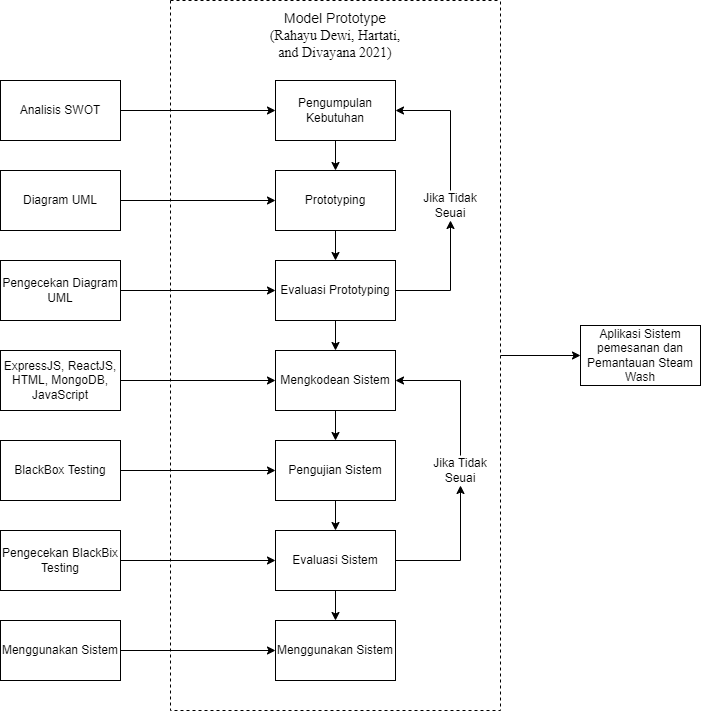

The diagram above was exported from draw.io. Its source (the exported page's mxGraphModel, read from the mxfile embedded in the PNG):
<mxGraphModel dx="1902" dy="2065" grid="1" gridSize="10" guides="1" tooltips="1" connect="1" arrows="1" fold="1" page="1" pageScale="1" pageWidth="850" pageHeight="1100" math="0" shadow="0">
  <root>
    <mxCell id="0" />
    <mxCell id="1" parent="0" />
    <mxCell id="J4RM5Hf-OIOi8YN9cu_P-5" value="" style="edgeStyle=orthogonalEdgeStyle;rounded=0;orthogonalLoop=1;jettySize=auto;html=1;" parent="1" source="J4RM5Hf-OIOi8YN9cu_P-1" target="J4RM5Hf-OIOi8YN9cu_P-2" edge="1">
      <mxGeometry relative="1" as="geometry" />
    </mxCell>
    <mxCell id="J4RM5Hf-OIOi8YN9cu_P-1" value="Pengumpulan Kebutuhan" style="rounded=0;whiteSpace=wrap;html=1;" parent="1" vertex="1">
      <mxGeometry x="365" y="50" width="120" height="60" as="geometry" />
    </mxCell>
    <mxCell id="J4RM5Hf-OIOi8YN9cu_P-6" value="" style="edgeStyle=orthogonalEdgeStyle;rounded=0;orthogonalLoop=1;jettySize=auto;html=1;" parent="1" source="J4RM5Hf-OIOi8YN9cu_P-2" target="J4RM5Hf-OIOi8YN9cu_P-3" edge="1">
      <mxGeometry relative="1" as="geometry" />
    </mxCell>
    <mxCell id="J4RM5Hf-OIOi8YN9cu_P-2" value="Prototyping" style="rounded=0;whiteSpace=wrap;html=1;" parent="1" vertex="1">
      <mxGeometry x="365" y="140" width="120" height="60" as="geometry" />
    </mxCell>
    <mxCell id="J4RM5Hf-OIOi8YN9cu_P-7" value="" style="edgeStyle=orthogonalEdgeStyle;rounded=0;orthogonalLoop=1;jettySize=auto;html=1;" parent="1" source="J4RM5Hf-OIOi8YN9cu_P-3" target="J4RM5Hf-OIOi8YN9cu_P-4" edge="1">
      <mxGeometry relative="1" as="geometry" />
    </mxCell>
    <mxCell id="QezKtUm_u-mZZT4BnWqe-3" style="edgeStyle=orthogonalEdgeStyle;rounded=0;orthogonalLoop=1;jettySize=auto;html=1;entryX=0.5;entryY=1;entryDx=0;entryDy=0;" edge="1" parent="1" source="J4RM5Hf-OIOi8YN9cu_P-3" target="QezKtUm_u-mZZT4BnWqe-2">
      <mxGeometry relative="1" as="geometry">
        <Array as="points">
          <mxPoint x="540" y="260" />
        </Array>
      </mxGeometry>
    </mxCell>
    <mxCell id="J4RM5Hf-OIOi8YN9cu_P-3" value="Evaluasi Prototyping" style="rounded=0;whiteSpace=wrap;html=1;" parent="1" vertex="1">
      <mxGeometry x="365" y="230" width="120" height="60" as="geometry" />
    </mxCell>
    <mxCell id="J4RM5Hf-OIOi8YN9cu_P-9" value="" style="edgeStyle=orthogonalEdgeStyle;rounded=0;orthogonalLoop=1;jettySize=auto;html=1;" parent="1" source="J4RM5Hf-OIOi8YN9cu_P-4" target="J4RM5Hf-OIOi8YN9cu_P-8" edge="1">
      <mxGeometry relative="1" as="geometry" />
    </mxCell>
    <mxCell id="J4RM5Hf-OIOi8YN9cu_P-4" value="Mengkodean Sistem" style="rounded=0;whiteSpace=wrap;html=1;" parent="1" vertex="1">
      <mxGeometry x="365" y="320" width="120" height="60" as="geometry" />
    </mxCell>
    <mxCell id="J4RM5Hf-OIOi8YN9cu_P-11" value="" style="edgeStyle=orthogonalEdgeStyle;rounded=0;orthogonalLoop=1;jettySize=auto;html=1;" parent="1" source="J4RM5Hf-OIOi8YN9cu_P-8" target="J4RM5Hf-OIOi8YN9cu_P-10" edge="1">
      <mxGeometry relative="1" as="geometry" />
    </mxCell>
    <mxCell id="J4RM5Hf-OIOi8YN9cu_P-8" value="Pengujian Sistem" style="rounded=0;whiteSpace=wrap;html=1;" parent="1" vertex="1">
      <mxGeometry x="365" y="410" width="120" height="60" as="geometry" />
    </mxCell>
    <mxCell id="J4RM5Hf-OIOi8YN9cu_P-18" style="edgeStyle=orthogonalEdgeStyle;rounded=0;orthogonalLoop=1;jettySize=auto;html=1;" parent="1" source="J4RM5Hf-OIOi8YN9cu_P-10" target="J4RM5Hf-OIOi8YN9cu_P-14" edge="1">
      <mxGeometry relative="1" as="geometry" />
    </mxCell>
    <mxCell id="J4RM5Hf-OIOi8YN9cu_P-35" value="" style="edgeStyle=orthogonalEdgeStyle;rounded=0;orthogonalLoop=1;jettySize=auto;html=1;" parent="1" source="J4RM5Hf-OIOi8YN9cu_P-10" target="J4RM5Hf-OIOi8YN9cu_P-34" edge="1">
      <mxGeometry relative="1" as="geometry" />
    </mxCell>
    <mxCell id="J4RM5Hf-OIOi8YN9cu_P-10" value="Evaluasi Sistem" style="rounded=0;whiteSpace=wrap;html=1;" parent="1" vertex="1">
      <mxGeometry x="365" y="500" width="120" height="60" as="geometry" />
    </mxCell>
    <mxCell id="J4RM5Hf-OIOi8YN9cu_P-19" style="edgeStyle=orthogonalEdgeStyle;rounded=0;orthogonalLoop=1;jettySize=auto;html=1;entryX=1;entryY=0.5;entryDx=0;entryDy=0;" parent="1" source="J4RM5Hf-OIOi8YN9cu_P-14" target="J4RM5Hf-OIOi8YN9cu_P-4" edge="1">
      <mxGeometry relative="1" as="geometry">
        <Array as="points">
          <mxPoint x="550" y="350" />
        </Array>
      </mxGeometry>
    </mxCell>
    <mxCell id="J4RM5Hf-OIOi8YN9cu_P-14" value="Jika Tidak Seuai" style="text;html=1;strokeColor=none;fillColor=none;align=center;verticalAlign=middle;whiteSpace=wrap;rounded=0;" parent="1" vertex="1">
      <mxGeometry x="520" y="425" width="60" height="30" as="geometry" />
    </mxCell>
    <mxCell id="J4RM5Hf-OIOi8YN9cu_P-32" style="edgeStyle=orthogonalEdgeStyle;rounded=0;orthogonalLoop=1;jettySize=auto;html=1;entryX=0;entryY=0.5;entryDx=0;entryDy=0;" parent="1" source="J4RM5Hf-OIOi8YN9cu_P-20" target="J4RM5Hf-OIOi8YN9cu_P-1" edge="1">
      <mxGeometry relative="1" as="geometry" />
    </mxCell>
    <mxCell id="J4RM5Hf-OIOi8YN9cu_P-20" value="Analisis SWOT" style="rounded=0;whiteSpace=wrap;html=1;" parent="1" vertex="1">
      <mxGeometry x="90" y="50" width="120" height="60" as="geometry" />
    </mxCell>
    <mxCell id="J4RM5Hf-OIOi8YN9cu_P-31" style="edgeStyle=orthogonalEdgeStyle;rounded=0;orthogonalLoop=1;jettySize=auto;html=1;entryX=0;entryY=0.5;entryDx=0;entryDy=0;" parent="1" source="J4RM5Hf-OIOi8YN9cu_P-22" target="J4RM5Hf-OIOi8YN9cu_P-2" edge="1">
      <mxGeometry relative="1" as="geometry" />
    </mxCell>
    <mxCell id="J4RM5Hf-OIOi8YN9cu_P-22" value="Diagram UML" style="rounded=0;whiteSpace=wrap;html=1;" parent="1" vertex="1">
      <mxGeometry x="90" y="140" width="120" height="60" as="geometry" />
    </mxCell>
    <mxCell id="J4RM5Hf-OIOi8YN9cu_P-30" style="edgeStyle=orthogonalEdgeStyle;rounded=0;orthogonalLoop=1;jettySize=auto;html=1;entryX=0;entryY=0.5;entryDx=0;entryDy=0;" parent="1" source="J4RM5Hf-OIOi8YN9cu_P-23" target="J4RM5Hf-OIOi8YN9cu_P-3" edge="1">
      <mxGeometry relative="1" as="geometry" />
    </mxCell>
    <mxCell id="J4RM5Hf-OIOi8YN9cu_P-23" value="Pengecekan Diagram UML" style="rounded=0;whiteSpace=wrap;html=1;" parent="1" vertex="1">
      <mxGeometry x="90" y="230" width="120" height="60" as="geometry" />
    </mxCell>
    <mxCell id="J4RM5Hf-OIOi8YN9cu_P-29" style="edgeStyle=orthogonalEdgeStyle;rounded=0;orthogonalLoop=1;jettySize=auto;html=1;entryX=0;entryY=0.5;entryDx=0;entryDy=0;" parent="1" source="J4RM5Hf-OIOi8YN9cu_P-24" target="J4RM5Hf-OIOi8YN9cu_P-4" edge="1">
      <mxGeometry relative="1" as="geometry" />
    </mxCell>
    <mxCell id="J4RM5Hf-OIOi8YN9cu_P-24" value="ExpressJS, ReactJS, HTML, MongoDB, JavaScript" style="rounded=0;whiteSpace=wrap;html=1;" parent="1" vertex="1">
      <mxGeometry x="90" y="320" width="120" height="60" as="geometry" />
    </mxCell>
    <mxCell id="J4RM5Hf-OIOi8YN9cu_P-28" style="edgeStyle=orthogonalEdgeStyle;rounded=0;orthogonalLoop=1;jettySize=auto;html=1;entryX=0;entryY=0.5;entryDx=0;entryDy=0;" parent="1" source="J4RM5Hf-OIOi8YN9cu_P-25" target="J4RM5Hf-OIOi8YN9cu_P-8" edge="1">
      <mxGeometry relative="1" as="geometry" />
    </mxCell>
    <mxCell id="J4RM5Hf-OIOi8YN9cu_P-25" value="BlackBox Testing" style="rounded=0;whiteSpace=wrap;html=1;" parent="1" vertex="1">
      <mxGeometry x="90" y="410" width="120" height="60" as="geometry" />
    </mxCell>
    <mxCell id="J4RM5Hf-OIOi8YN9cu_P-27" style="edgeStyle=orthogonalEdgeStyle;rounded=0;orthogonalLoop=1;jettySize=auto;html=1;entryX=0;entryY=0.5;entryDx=0;entryDy=0;" parent="1" source="J4RM5Hf-OIOi8YN9cu_P-26" target="J4RM5Hf-OIOi8YN9cu_P-10" edge="1">
      <mxGeometry relative="1" as="geometry" />
    </mxCell>
    <mxCell id="J4RM5Hf-OIOi8YN9cu_P-26" value="Pengecekan BlackBix Testing" style="rounded=0;whiteSpace=wrap;html=1;" parent="1" vertex="1">
      <mxGeometry x="90" y="500" width="120" height="60" as="geometry" />
    </mxCell>
    <mxCell id="J4RM5Hf-OIOi8YN9cu_P-39" value="" style="edgeStyle=orthogonalEdgeStyle;rounded=0;orthogonalLoop=1;jettySize=auto;html=1;" parent="1" source="J4RM5Hf-OIOi8YN9cu_P-33" target="J4RM5Hf-OIOi8YN9cu_P-38" edge="1">
      <mxGeometry relative="1" as="geometry" />
    </mxCell>
    <mxCell id="J4RM5Hf-OIOi8YN9cu_P-33" value="" style="swimlane;startSize=0;dashed=1;" parent="1" vertex="1">
      <mxGeometry x="260" y="-30" width="330" height="710" as="geometry" />
    </mxCell>
    <mxCell id="J4RM5Hf-OIOi8YN9cu_P-34" value="Menggunakan Sistem" style="rounded=0;whiteSpace=wrap;html=1;" parent="J4RM5Hf-OIOi8YN9cu_P-33" vertex="1">
      <mxGeometry x="105" y="620" width="120" height="60" as="geometry" />
    </mxCell>
    <mxCell id="J4RM5Hf-OIOi8YN9cu_P-40" value="&lt;font style=&quot;font-size: 14px;&quot;&gt;Model Prototype&lt;br&gt;&lt;span style=&quot;line-height: 107%; font-family: &amp;quot;Times New Roman&amp;quot;, &amp;quot;serif&amp;quot;;&quot; lang=&quot;EN-US&quot;&gt;(Rahayu Dewi, Hartati,&lt;br&gt;and Divayana 2021)&lt;/span&gt;&lt;/font&gt;" style="text;html=1;strokeColor=none;fillColor=none;align=center;verticalAlign=middle;whiteSpace=wrap;rounded=0;" parent="J4RM5Hf-OIOi8YN9cu_P-33" vertex="1">
      <mxGeometry x="76" y="20" width="178" height="30" as="geometry" />
    </mxCell>
    <mxCell id="QezKtUm_u-mZZT4BnWqe-2" value="Jika Tidak Seuai" style="text;html=1;strokeColor=none;fillColor=none;align=center;verticalAlign=middle;whiteSpace=wrap;rounded=0;" vertex="1" parent="J4RM5Hf-OIOi8YN9cu_P-33">
      <mxGeometry x="250" y="190" width="60" height="30" as="geometry" />
    </mxCell>
    <mxCell id="J4RM5Hf-OIOi8YN9cu_P-37" style="edgeStyle=orthogonalEdgeStyle;rounded=0;orthogonalLoop=1;jettySize=auto;html=1;" parent="1" source="J4RM5Hf-OIOi8YN9cu_P-36" target="J4RM5Hf-OIOi8YN9cu_P-34" edge="1">
      <mxGeometry relative="1" as="geometry" />
    </mxCell>
    <mxCell id="J4RM5Hf-OIOi8YN9cu_P-36" value="Menggunakan Sistem" style="rounded=0;whiteSpace=wrap;html=1;" parent="1" vertex="1">
      <mxGeometry x="90" y="590" width="120" height="60" as="geometry" />
    </mxCell>
    <mxCell id="J4RM5Hf-OIOi8YN9cu_P-38" value="Aplikasi Sistem pemesanan dan Pemantauan Steam Wash" style="rounded=0;whiteSpace=wrap;html=1;" parent="1" vertex="1">
      <mxGeometry x="670" y="295" width="120" height="60" as="geometry" />
    </mxCell>
    <mxCell id="QezKtUm_u-mZZT4BnWqe-4" style="edgeStyle=orthogonalEdgeStyle;rounded=0;orthogonalLoop=1;jettySize=auto;html=1;" edge="1" parent="1" source="QezKtUm_u-mZZT4BnWqe-2" target="J4RM5Hf-OIOi8YN9cu_P-1">
      <mxGeometry relative="1" as="geometry">
        <Array as="points">
          <mxPoint x="540" y="80" />
        </Array>
      </mxGeometry>
    </mxCell>
  </root>
</mxGraphModel>